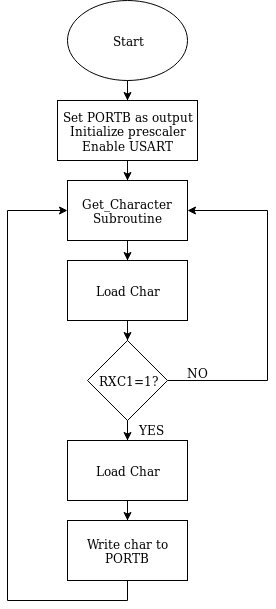

The diagram above was exported from draw.io. Its source (the exported page's mxGraphModel, read from the mxfile embedded in the PNG):
<mxGraphModel dx="1392" dy="831" grid="1" gridSize="10" guides="1" tooltips="1" connect="1" arrows="1" fold="1" page="1" pageScale="1" pageWidth="827" pageHeight="1169" math="0" shadow="0">
  <root>
    <mxCell id="0" />
    <mxCell id="1" parent="0" />
    <mxCell id="2dpNQcHucXVzQWHhobTH-18" value="" style="edgeStyle=orthogonalEdgeStyle;rounded=0;orthogonalLoop=1;jettySize=auto;html=1;" edge="1" parent="1" source="2dpNQcHucXVzQWHhobTH-1" target="2dpNQcHucXVzQWHhobTH-2">
      <mxGeometry relative="1" as="geometry" />
    </mxCell>
    <mxCell id="2dpNQcHucXVzQWHhobTH-1" value="Start" style="ellipse;whiteSpace=wrap;html=1;" vertex="1" parent="1">
      <mxGeometry x="260" y="20" width="120" height="80" as="geometry" />
    </mxCell>
    <mxCell id="2dpNQcHucXVzQWHhobTH-17" value="" style="edgeStyle=orthogonalEdgeStyle;rounded=0;orthogonalLoop=1;jettySize=auto;html=1;" edge="1" parent="1" source="2dpNQcHucXVzQWHhobTH-2" target="2dpNQcHucXVzQWHhobTH-4">
      <mxGeometry relative="1" as="geometry" />
    </mxCell>
    <mxCell id="2dpNQcHucXVzQWHhobTH-2" value="&lt;div&gt;Set PORTB as output&lt;/div&gt;&lt;div&gt;Initialize prescaler&lt;/div&gt;&lt;div&gt;Enable USART&lt;br&gt;&lt;/div&gt;" style="rounded=0;whiteSpace=wrap;html=1;" vertex="1" parent="1">
      <mxGeometry x="250" y="120" width="140" height="60" as="geometry" />
    </mxCell>
    <mxCell id="2dpNQcHucXVzQWHhobTH-16" value="" style="edgeStyle=orthogonalEdgeStyle;rounded=0;orthogonalLoop=1;jettySize=auto;html=1;" edge="1" parent="1" source="2dpNQcHucXVzQWHhobTH-4" target="2dpNQcHucXVzQWHhobTH-5">
      <mxGeometry relative="1" as="geometry" />
    </mxCell>
    <mxCell id="2dpNQcHucXVzQWHhobTH-4" value="Get_Character Subroutine" style="rounded=0;whiteSpace=wrap;html=1;" vertex="1" parent="1">
      <mxGeometry x="260" y="200" width="120" height="60" as="geometry" />
    </mxCell>
    <mxCell id="2dpNQcHucXVzQWHhobTH-15" value="" style="edgeStyle=orthogonalEdgeStyle;rounded=0;orthogonalLoop=1;jettySize=auto;html=1;" edge="1" parent="1" source="2dpNQcHucXVzQWHhobTH-5" target="2dpNQcHucXVzQWHhobTH-6">
      <mxGeometry relative="1" as="geometry" />
    </mxCell>
    <mxCell id="2dpNQcHucXVzQWHhobTH-5" value="Load Char" style="rounded=0;whiteSpace=wrap;html=1;" vertex="1" parent="1">
      <mxGeometry x="260" y="280" width="120" height="60" as="geometry" />
    </mxCell>
    <mxCell id="2dpNQcHucXVzQWHhobTH-7" style="edgeStyle=orthogonalEdgeStyle;rounded=0;orthogonalLoop=1;jettySize=auto;html=1;exitX=1;exitY=0.5;exitDx=0;exitDy=0;entryX=1;entryY=0.5;entryDx=0;entryDy=0;" edge="1" parent="1" source="2dpNQcHucXVzQWHhobTH-6" target="2dpNQcHucXVzQWHhobTH-4">
      <mxGeometry relative="1" as="geometry">
        <Array as="points">
          <mxPoint x="460" y="400" />
          <mxPoint x="460" y="230" />
        </Array>
      </mxGeometry>
    </mxCell>
    <mxCell id="2dpNQcHucXVzQWHhobTH-12" value="" style="edgeStyle=orthogonalEdgeStyle;rounded=0;orthogonalLoop=1;jettySize=auto;html=1;" edge="1" parent="1" source="2dpNQcHucXVzQWHhobTH-6" target="2dpNQcHucXVzQWHhobTH-9">
      <mxGeometry relative="1" as="geometry" />
    </mxCell>
    <mxCell id="2dpNQcHucXVzQWHhobTH-6" value="RXC1=1?" style="rhombus;whiteSpace=wrap;html=1;" vertex="1" parent="1">
      <mxGeometry x="280" y="360" width="80" height="80" as="geometry" />
    </mxCell>
    <mxCell id="2dpNQcHucXVzQWHhobTH-8" value="NO" style="text;html=1;resizable=0;points=[];autosize=1;align=left;verticalAlign=top;spacingTop=-4;" vertex="1" parent="1">
      <mxGeometry x="378" y="383" width="40" height="20" as="geometry" />
    </mxCell>
    <mxCell id="2dpNQcHucXVzQWHhobTH-14" value="" style="edgeStyle=orthogonalEdgeStyle;rounded=0;orthogonalLoop=1;jettySize=auto;html=1;" edge="1" parent="1" source="2dpNQcHucXVzQWHhobTH-9" target="2dpNQcHucXVzQWHhobTH-10">
      <mxGeometry relative="1" as="geometry" />
    </mxCell>
    <mxCell id="2dpNQcHucXVzQWHhobTH-9" value="Load Char" style="rounded=0;whiteSpace=wrap;html=1;" vertex="1" parent="1">
      <mxGeometry x="260" y="460" width="120" height="60" as="geometry" />
    </mxCell>
    <mxCell id="2dpNQcHucXVzQWHhobTH-11" style="edgeStyle=orthogonalEdgeStyle;rounded=0;orthogonalLoop=1;jettySize=auto;html=1;exitX=0.5;exitY=1;exitDx=0;exitDy=0;entryX=0;entryY=0.5;entryDx=0;entryDy=0;" edge="1" parent="1" source="2dpNQcHucXVzQWHhobTH-10" target="2dpNQcHucXVzQWHhobTH-4">
      <mxGeometry relative="1" as="geometry">
        <Array as="points">
          <mxPoint x="320" y="620" />
          <mxPoint x="200" y="620" />
          <mxPoint x="200" y="230" />
        </Array>
      </mxGeometry>
    </mxCell>
    <mxCell id="2dpNQcHucXVzQWHhobTH-10" value="Write char to PORTB" style="rounded=0;whiteSpace=wrap;html=1;" vertex="1" parent="1">
      <mxGeometry x="260" y="540" width="120" height="60" as="geometry" />
    </mxCell>
    <mxCell id="2dpNQcHucXVzQWHhobTH-13" value="YES" style="text;html=1;resizable=0;points=[];autosize=1;align=left;verticalAlign=top;spacingTop=-4;" vertex="1" parent="1">
      <mxGeometry x="330" y="440" width="40" height="20" as="geometry" />
    </mxCell>
  </root>
</mxGraphModel>